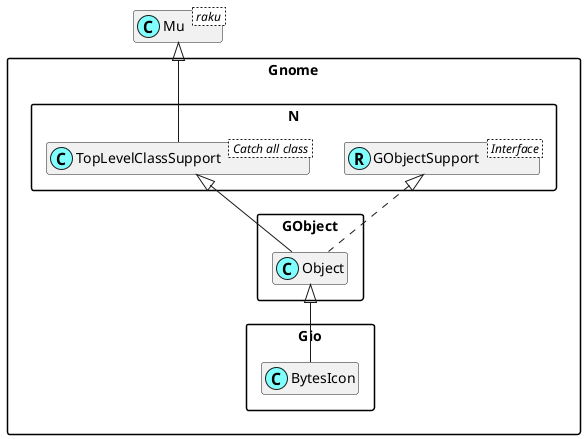

The diagram above was rendered by PlantUML. Its source (embedded in the PNG):
@startuml
'scale 0.8

skinparam packageStyle rectangle
skinparam stereotypeCBackgroundColor #80ffff
set namespaceSeparator ::
hide members

class Mu < raku >

class Gnome::N::TopLevelClassSupport < Catch all class >
Mu <|-- Gnome::N::TopLevelClassSupport

Interface Gnome::N::GObjectSupport < Interface >
class Gnome::N::GObjectSupport <<(R,#80ffff)>>
Gnome::GObject::Object <|-- Gnome::Gio::BytesIcon
Gnome::N::TopLevelClassSupport <|-- Gnome::GObject::Object
Gnome::N::GObjectSupport <|. Gnome::GObject::Object

@enduml